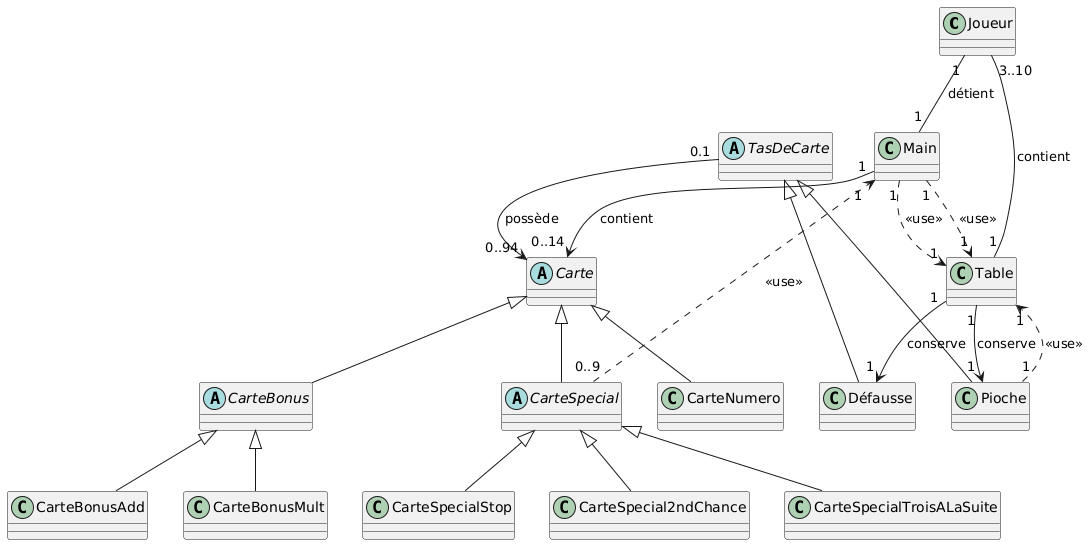

The diagram above was rendered by PlantUML. Its source (embedded in the PNG):
@startuml
class Joueur
abstract class TasDeCarte
class Pioche
class Défausse
class Main
class Table
abstract class Carte
class CarteNumero
abstract class CarteBonus
abstract class CarteSpecial
class CarteBonusMult
class CarteBonusAdd
class CarteSpecialStop
class CarteSpecial2ndChance
class CarteSpecialTroisALaSuite


Carte <|-- CarteNumero
Carte <|-- CarteBonus
Carte <|-- CarteSpecial
CarteSpecial <|-- CarteSpecialStop
CarteSpecial <|-- CarteSpecial2ndChance
CarteSpecial <|-- CarteSpecialTroisALaSuite
CarteBonus <|-- CarteBonusMult
CarteBonus <|-- CarteBonusAdd
TasDeCarte <|-- Pioche
TasDeCarte <|-- Défausse

Joueur " 1"-- " 1" Main : détient
CarteSpecial "0..9"..>"1 " Main : <<use>>
Table " 1" -- "3..10 " Joueur : contient
Table "1"-->"1 " Pioche : conserve
Table "1"-->"1 " Défausse : conserve
TasDeCarte "0.1"-->" 0..94" Carte : possède
Main "1" --> " 0..14" Carte : contient
Main "1"..>" 1" Table : <<use>>
Main "1"..>" 1" Table : <<use>>
Pioche "1"..>" 1" Table : <<use>>
@enduml